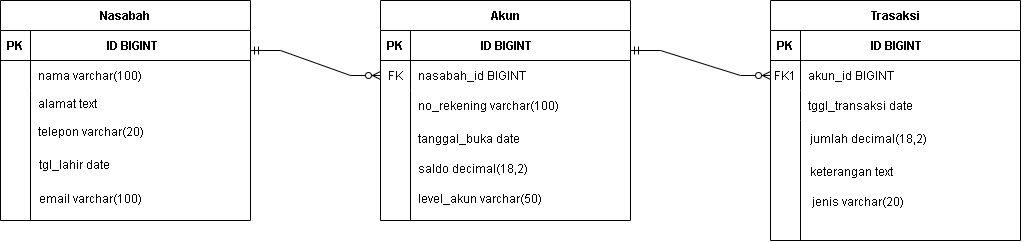

The diagram above was exported from draw.io. Its source (the exported page's mxGraphModel, read from the mxfile embedded in the PNG):
<mxGraphModel dx="880" dy="468" grid="1" gridSize="10" guides="1" tooltips="1" connect="1" arrows="1" fold="1" page="1" pageScale="1" pageWidth="850" pageHeight="1100" math="0" shadow="0" extFonts="Permanent Marker^https://fonts.googleapis.com/css?family=Permanent+Marker">
  <root>
    <mxCell id="0" />
    <mxCell id="1" parent="0" />
    <mxCell id="H1JJVMVSepzEBnHJQN-f-1" value="Trasaksi" style="shape=table;startSize=30;container=1;collapsible=1;childLayout=tableLayout;fixedRows=1;rowLines=0;fontStyle=1;align=center;resizeLast=1;" vertex="1" parent="1">
      <mxGeometry x="800" y="120" width="250" height="240" as="geometry" />
    </mxCell>
    <mxCell id="H1JJVMVSepzEBnHJQN-f-2" value="" style="shape=partialRectangle;collapsible=0;dropTarget=0;pointerEvents=0;fillColor=none;points=[[0,0.5],[1,0.5]];portConstraint=eastwest;top=0;left=0;right=0;bottom=1;" vertex="1" parent="H1JJVMVSepzEBnHJQN-f-1">
      <mxGeometry y="30" width="250" height="30" as="geometry" />
    </mxCell>
    <mxCell id="H1JJVMVSepzEBnHJQN-f-3" value="PK" style="shape=partialRectangle;overflow=hidden;connectable=0;fillColor=none;top=0;left=0;bottom=0;right=0;fontStyle=1;" vertex="1" parent="H1JJVMVSepzEBnHJQN-f-2">
      <mxGeometry width="30" height="30" as="geometry">
        <mxRectangle width="30" height="30" as="alternateBounds" />
      </mxGeometry>
    </mxCell>
    <mxCell id="H1JJVMVSepzEBnHJQN-f-4" value="                     ID BIGINT" style="shape=partialRectangle;overflow=hidden;connectable=0;fillColor=none;top=0;left=0;bottom=0;right=0;align=left;spacingLeft=6;fontStyle=1;" vertex="1" parent="H1JJVMVSepzEBnHJQN-f-2">
      <mxGeometry x="30" width="220" height="30" as="geometry">
        <mxRectangle width="220" height="30" as="alternateBounds" />
      </mxGeometry>
    </mxCell>
    <mxCell id="H1JJVMVSepzEBnHJQN-f-5" value="" style="shape=partialRectangle;collapsible=0;dropTarget=0;pointerEvents=0;fillColor=none;points=[[0,0.5],[1,0.5]];portConstraint=eastwest;top=0;left=0;right=0;bottom=0;" vertex="1" parent="H1JJVMVSepzEBnHJQN-f-1">
      <mxGeometry y="60" width="250" height="30" as="geometry" />
    </mxCell>
    <mxCell id="H1JJVMVSepzEBnHJQN-f-6" value="FK1" style="shape=partialRectangle;overflow=hidden;connectable=0;fillColor=none;top=0;left=0;bottom=0;right=0;" vertex="1" parent="H1JJVMVSepzEBnHJQN-f-5">
      <mxGeometry width="30" height="30" as="geometry">
        <mxRectangle width="30" height="30" as="alternateBounds" />
      </mxGeometry>
    </mxCell>
    <mxCell id="H1JJVMVSepzEBnHJQN-f-7" value="akun_id BIGINT" style="shape=partialRectangle;overflow=hidden;connectable=0;fillColor=none;top=0;left=0;bottom=0;right=0;align=left;spacingLeft=6;" vertex="1" parent="H1JJVMVSepzEBnHJQN-f-5">
      <mxGeometry x="30" width="220" height="30" as="geometry">
        <mxRectangle width="220" height="30" as="alternateBounds" />
      </mxGeometry>
    </mxCell>
    <mxCell id="H1JJVMVSepzEBnHJQN-f-8" value="" style="shape=partialRectangle;collapsible=0;dropTarget=0;pointerEvents=0;fillColor=none;points=[[0,0.5],[1,0.5]];portConstraint=eastwest;top=0;left=0;right=0;bottom=0;" vertex="1" parent="H1JJVMVSepzEBnHJQN-f-1">
      <mxGeometry y="90" width="250" height="30" as="geometry" />
    </mxCell>
    <mxCell id="H1JJVMVSepzEBnHJQN-f-9" value="" style="shape=partialRectangle;overflow=hidden;connectable=0;fillColor=none;top=0;left=0;bottom=0;right=0;" vertex="1" parent="H1JJVMVSepzEBnHJQN-f-8">
      <mxGeometry width="30" height="30" as="geometry">
        <mxRectangle width="30" height="30" as="alternateBounds" />
      </mxGeometry>
    </mxCell>
    <mxCell id="H1JJVMVSepzEBnHJQN-f-10" value="tggl_transaksi date" style="shape=partialRectangle;overflow=hidden;connectable=0;fillColor=none;top=0;left=0;bottom=0;right=0;align=left;spacingLeft=6;" vertex="1" parent="H1JJVMVSepzEBnHJQN-f-8">
      <mxGeometry x="30" width="220" height="30" as="geometry">
        <mxRectangle width="220" height="30" as="alternateBounds" />
      </mxGeometry>
    </mxCell>
    <mxCell id="H1JJVMVSepzEBnHJQN-f-11" value="Nasabah" style="shape=table;startSize=30;container=1;collapsible=1;childLayout=tableLayout;fixedRows=1;rowLines=0;fontStyle=1;align=center;resizeLast=1;" vertex="1" parent="1">
      <mxGeometry x="30" y="120" width="250" height="220" as="geometry" />
    </mxCell>
    <mxCell id="H1JJVMVSepzEBnHJQN-f-12" value="" style="shape=partialRectangle;collapsible=0;dropTarget=0;pointerEvents=0;fillColor=none;points=[[0,0.5],[1,0.5]];portConstraint=eastwest;top=0;left=0;right=0;bottom=1;" vertex="1" parent="H1JJVMVSepzEBnHJQN-f-11">
      <mxGeometry y="30" width="250" height="30" as="geometry" />
    </mxCell>
    <mxCell id="H1JJVMVSepzEBnHJQN-f-13" value="PK" style="shape=partialRectangle;overflow=hidden;connectable=0;fillColor=none;top=0;left=0;bottom=0;right=0;fontStyle=1;" vertex="1" parent="H1JJVMVSepzEBnHJQN-f-12">
      <mxGeometry width="30" height="30" as="geometry">
        <mxRectangle width="30" height="30" as="alternateBounds" />
      </mxGeometry>
    </mxCell>
    <mxCell id="H1JJVMVSepzEBnHJQN-f-14" value="                       ID BIGINT" style="shape=partialRectangle;overflow=hidden;connectable=0;fillColor=none;top=0;left=0;bottom=0;right=0;align=left;spacingLeft=6;fontStyle=1;" vertex="1" parent="H1JJVMVSepzEBnHJQN-f-12">
      <mxGeometry x="30" width="220" height="30" as="geometry">
        <mxRectangle width="220" height="30" as="alternateBounds" />
      </mxGeometry>
    </mxCell>
    <mxCell id="H1JJVMVSepzEBnHJQN-f-15" value="" style="shape=partialRectangle;collapsible=0;dropTarget=0;pointerEvents=0;fillColor=none;points=[[0,0.5],[1,0.5]];portConstraint=eastwest;top=0;left=0;right=0;bottom=0;" vertex="1" parent="H1JJVMVSepzEBnHJQN-f-11">
      <mxGeometry y="60" width="250" height="30" as="geometry" />
    </mxCell>
    <mxCell id="H1JJVMVSepzEBnHJQN-f-16" value="" style="shape=partialRectangle;overflow=hidden;connectable=0;fillColor=none;top=0;left=0;bottom=0;right=0;" vertex="1" parent="H1JJVMVSepzEBnHJQN-f-15">
      <mxGeometry width="30" height="30" as="geometry">
        <mxRectangle width="30" height="30" as="alternateBounds" />
      </mxGeometry>
    </mxCell>
    <mxCell id="H1JJVMVSepzEBnHJQN-f-17" value="nama varchar(100) " style="shape=partialRectangle;overflow=hidden;connectable=0;fillColor=none;top=0;left=0;bottom=0;right=0;align=left;spacingLeft=6;" vertex="1" parent="H1JJVMVSepzEBnHJQN-f-15">
      <mxGeometry x="30" width="220" height="30" as="geometry">
        <mxRectangle width="220" height="30" as="alternateBounds" />
      </mxGeometry>
    </mxCell>
    <mxCell id="H1JJVMVSepzEBnHJQN-f-18" value="alamat text " style="shape=partialRectangle;overflow=hidden;connectable=0;fillColor=none;top=0;left=0;bottom=0;right=0;align=left;spacingLeft=6;" vertex="1" parent="1">
      <mxGeometry x="60" y="208" width="220" height="30" as="geometry">
        <mxRectangle width="220" height="30" as="alternateBounds" />
      </mxGeometry>
    </mxCell>
    <mxCell id="H1JJVMVSepzEBnHJQN-f-19" value="telepon varchar(20)" style="shape=partialRectangle;overflow=hidden;connectable=0;fillColor=none;top=0;left=0;bottom=0;right=0;align=left;spacingLeft=6;" vertex="1" parent="1">
      <mxGeometry x="60" y="236" width="220" height="30" as="geometry">
        <mxRectangle width="220" height="30" as="alternateBounds" />
      </mxGeometry>
    </mxCell>
    <mxCell id="H1JJVMVSepzEBnHJQN-f-20" value="tgl_lahir date " style="shape=partialRectangle;overflow=hidden;connectable=0;fillColor=none;top=0;left=0;bottom=0;right=0;align=left;spacingLeft=6;" vertex="1" parent="1">
      <mxGeometry x="61" y="269" width="220" height="30" as="geometry">
        <mxRectangle width="220" height="30" as="alternateBounds" />
      </mxGeometry>
    </mxCell>
    <mxCell id="H1JJVMVSepzEBnHJQN-f-21" value="email varchar(100)" style="shape=partialRectangle;overflow=hidden;connectable=0;fillColor=none;top=0;left=0;bottom=0;right=0;align=left;spacingLeft=6;" vertex="1" parent="1">
      <mxGeometry x="61" y="303" width="220" height="30" as="geometry">
        <mxRectangle width="220" height="30" as="alternateBounds" />
      </mxGeometry>
    </mxCell>
    <mxCell id="H1JJVMVSepzEBnHJQN-f-22" value="" style="endArrow=none;html=1;rounded=0;" edge="1" parent="1">
      <mxGeometry width="50" height="50" relative="1" as="geometry">
        <mxPoint x="60" y="340" as="sourcePoint" />
        <mxPoint x="60" y="210" as="targetPoint" />
      </mxGeometry>
    </mxCell>
    <mxCell id="H1JJVMVSepzEBnHJQN-f-23" value="jumlah decimal(18,2)" style="shape=partialRectangle;overflow=hidden;connectable=0;fillColor=none;top=0;left=0;bottom=0;right=0;align=left;spacingLeft=6;" vertex="1" parent="1">
      <mxGeometry x="831.5" y="243" width="220" height="30" as="geometry">
        <mxRectangle width="220" height="30" as="alternateBounds" />
      </mxGeometry>
    </mxCell>
    <mxCell id="H1JJVMVSepzEBnHJQN-f-24" value="keterangan text" style="shape=partialRectangle;overflow=hidden;connectable=0;fillColor=none;top=0;left=0;bottom=0;right=0;align=left;spacingLeft=6;" vertex="1" parent="1">
      <mxGeometry x="831.5" y="276" width="220" height="30" as="geometry">
        <mxRectangle width="220" height="30" as="alternateBounds" />
      </mxGeometry>
    </mxCell>
    <mxCell id="H1JJVMVSepzEBnHJQN-f-25" value="jenis varchar(20)" style="shape=partialRectangle;overflow=hidden;connectable=0;fillColor=none;top=0;left=0;bottom=0;right=0;align=left;spacingLeft=6;" vertex="1" parent="1">
      <mxGeometry x="833.5" y="306" width="220" height="30" as="geometry">
        <mxRectangle width="220" height="30" as="alternateBounds" />
      </mxGeometry>
    </mxCell>
    <mxCell id="H1JJVMVSepzEBnHJQN-f-26" value="" style="endArrow=none;html=1;rounded=0;" edge="1" parent="1">
      <mxGeometry width="50" height="50" relative="1" as="geometry">
        <mxPoint x="830" y="360" as="sourcePoint" />
        <mxPoint x="830" y="240" as="targetPoint" />
      </mxGeometry>
    </mxCell>
    <mxCell id="H1JJVMVSepzEBnHJQN-f-27" value="Akun" style="shape=table;startSize=30;container=1;collapsible=1;childLayout=tableLayout;fixedRows=1;rowLines=0;fontStyle=1;align=center;resizeLast=1;" vertex="1" parent="1">
      <mxGeometry x="410" y="120" width="250" height="220" as="geometry" />
    </mxCell>
    <mxCell id="H1JJVMVSepzEBnHJQN-f-28" value="" style="shape=partialRectangle;collapsible=0;dropTarget=0;pointerEvents=0;fillColor=none;points=[[0,0.5],[1,0.5]];portConstraint=eastwest;top=0;left=0;right=0;bottom=1;" vertex="1" parent="H1JJVMVSepzEBnHJQN-f-27">
      <mxGeometry y="30" width="250" height="30" as="geometry" />
    </mxCell>
    <mxCell id="H1JJVMVSepzEBnHJQN-f-29" value="PK" style="shape=partialRectangle;overflow=hidden;connectable=0;fillColor=none;top=0;left=0;bottom=0;right=0;fontStyle=1;" vertex="1" parent="H1JJVMVSepzEBnHJQN-f-28">
      <mxGeometry width="30" height="30" as="geometry">
        <mxRectangle width="30" height="30" as="alternateBounds" />
      </mxGeometry>
    </mxCell>
    <mxCell id="H1JJVMVSepzEBnHJQN-f-30" value="                     ID BIGINT" style="shape=partialRectangle;overflow=hidden;connectable=0;fillColor=none;top=0;left=0;bottom=0;right=0;align=left;spacingLeft=6;fontStyle=1;" vertex="1" parent="H1JJVMVSepzEBnHJQN-f-28">
      <mxGeometry x="30" width="220" height="30" as="geometry">
        <mxRectangle width="220" height="30" as="alternateBounds" />
      </mxGeometry>
    </mxCell>
    <mxCell id="H1JJVMVSepzEBnHJQN-f-31" value="" style="shape=partialRectangle;collapsible=0;dropTarget=0;pointerEvents=0;fillColor=none;points=[[0,0.5],[1,0.5]];portConstraint=eastwest;top=0;left=0;right=0;bottom=0;" vertex="1" parent="H1JJVMVSepzEBnHJQN-f-27">
      <mxGeometry y="60" width="250" height="30" as="geometry" />
    </mxCell>
    <mxCell id="H1JJVMVSepzEBnHJQN-f-32" value="FK" style="shape=partialRectangle;overflow=hidden;connectable=0;fillColor=none;top=0;left=0;bottom=0;right=0;" vertex="1" parent="H1JJVMVSepzEBnHJQN-f-31">
      <mxGeometry width="30" height="30" as="geometry">
        <mxRectangle width="30" height="30" as="alternateBounds" />
      </mxGeometry>
    </mxCell>
    <mxCell id="H1JJVMVSepzEBnHJQN-f-33" value="nasabah_id BIGINT" style="shape=partialRectangle;overflow=hidden;connectable=0;fillColor=none;top=0;left=0;bottom=0;right=0;align=left;spacingLeft=6;" vertex="1" parent="H1JJVMVSepzEBnHJQN-f-31">
      <mxGeometry x="30" width="220" height="30" as="geometry">
        <mxRectangle width="220" height="30" as="alternateBounds" />
      </mxGeometry>
    </mxCell>
    <mxCell id="H1JJVMVSepzEBnHJQN-f-34" value="" style="shape=partialRectangle;collapsible=0;dropTarget=0;pointerEvents=0;fillColor=none;points=[[0,0.5],[1,0.5]];portConstraint=eastwest;top=0;left=0;right=0;bottom=0;" vertex="1" parent="H1JJVMVSepzEBnHJQN-f-27">
      <mxGeometry y="90" width="250" height="30" as="geometry" />
    </mxCell>
    <mxCell id="H1JJVMVSepzEBnHJQN-f-35" value="" style="shape=partialRectangle;overflow=hidden;connectable=0;fillColor=none;top=0;left=0;bottom=0;right=0;" vertex="1" parent="H1JJVMVSepzEBnHJQN-f-34">
      <mxGeometry width="30" height="30" as="geometry">
        <mxRectangle width="30" height="30" as="alternateBounds" />
      </mxGeometry>
    </mxCell>
    <mxCell id="H1JJVMVSepzEBnHJQN-f-36" value="no_rekening varchar(100)" style="shape=partialRectangle;overflow=hidden;connectable=0;fillColor=none;top=0;left=0;bottom=0;right=0;align=left;spacingLeft=6;" vertex="1" parent="H1JJVMVSepzEBnHJQN-f-34">
      <mxGeometry x="30" width="220" height="30" as="geometry">
        <mxRectangle width="220" height="30" as="alternateBounds" />
      </mxGeometry>
    </mxCell>
    <mxCell id="H1JJVMVSepzEBnHJQN-f-37" value="tanggal_buka date" style="shape=partialRectangle;overflow=hidden;connectable=0;fillColor=none;top=0;left=0;bottom=0;right=0;align=left;spacingLeft=6;" vertex="1" parent="1">
      <mxGeometry x="440" y="243" width="220" height="30" as="geometry">
        <mxRectangle width="220" height="30" as="alternateBounds" />
      </mxGeometry>
    </mxCell>
    <mxCell id="H1JJVMVSepzEBnHJQN-f-38" value="saldo decimal(18,2)" style="shape=partialRectangle;overflow=hidden;connectable=0;fillColor=none;top=0;left=0;bottom=0;right=0;align=left;spacingLeft=6;" vertex="1" parent="1">
      <mxGeometry x="440" y="273" width="220" height="30" as="geometry">
        <mxRectangle width="220" height="30" as="alternateBounds" />
      </mxGeometry>
    </mxCell>
    <mxCell id="H1JJVMVSepzEBnHJQN-f-39" value="level_akun varchar(50)" style="shape=partialRectangle;overflow=hidden;connectable=0;fillColor=none;top=0;left=0;bottom=0;right=0;align=left;spacingLeft=6;" vertex="1" parent="1">
      <mxGeometry x="440" y="303" width="220" height="30" as="geometry">
        <mxRectangle width="220" height="30" as="alternateBounds" />
      </mxGeometry>
    </mxCell>
    <mxCell id="H1JJVMVSepzEBnHJQN-f-40" value="" style="endArrow=none;html=1;rounded=0;" edge="1" parent="1">
      <mxGeometry width="50" height="50" relative="1" as="geometry">
        <mxPoint x="440" y="340" as="sourcePoint" />
        <mxPoint x="440" y="236" as="targetPoint" />
      </mxGeometry>
    </mxCell>
    <mxCell id="H1JJVMVSepzEBnHJQN-f-41" value="" style="edgeStyle=entityRelationEdgeStyle;fontSize=12;html=1;endArrow=ERzeroToMany;startArrow=ERmandOne;rounded=0;entryX=0;entryY=0.5;entryDx=0;entryDy=0;" edge="1" parent="1" target="H1JJVMVSepzEBnHJQN-f-31">
      <mxGeometry width="100" height="100" relative="1" as="geometry">
        <mxPoint x="280" y="170" as="sourcePoint" />
        <mxPoint x="410" y="170" as="targetPoint" />
      </mxGeometry>
    </mxCell>
    <mxCell id="H1JJVMVSepzEBnHJQN-f-42" value="" style="edgeStyle=entityRelationEdgeStyle;fontSize=12;html=1;endArrow=ERzeroToMany;startArrow=ERmandOne;rounded=0;entryX=0;entryY=0.5;entryDx=0;entryDy=0;" edge="1" parent="1" target="H1JJVMVSepzEBnHJQN-f-5">
      <mxGeometry width="100" height="100" relative="1" as="geometry">
        <mxPoint x="660" y="170" as="sourcePoint" />
        <mxPoint x="798" y="171" as="targetPoint" />
      </mxGeometry>
    </mxCell>
  </root>
</mxGraphModel>